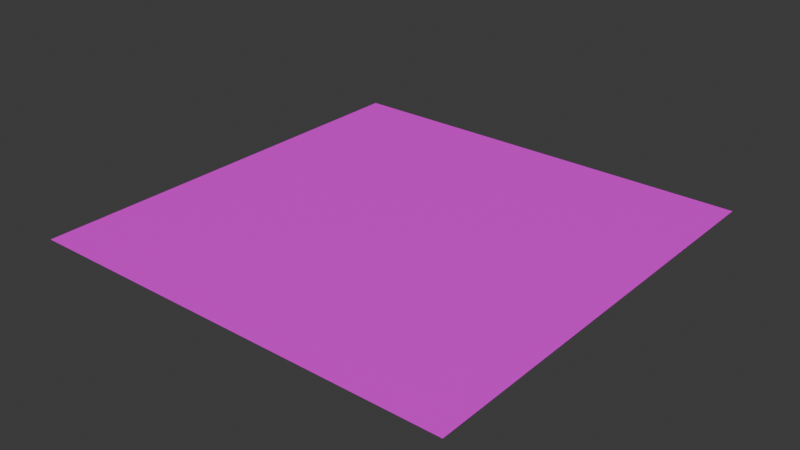 # Source: floorblock.blend  (saved by Blender 4.4.32; exported with 4.5.12 LTS)
import bpy
from mathutils import Matrix  # noqa: F401  (used for matrix-valued properties, if any)

bpy.ops.wm.read_factory_settings(use_empty=True)
scene = bpy.context.scene
scene.name = 'Scene'

# ---- collections
col_collection = bpy.data.collections.new('Collection'); scene.collection.children.link(col_collection)

# ---- images (referenced by path relative to the original .blend; pixels are not part of the script)
import os
ASSET_DIR = os.environ.get("B2B_ASSET_DIR", "")  # directory of the original .blend (textures are referenced by path, not embedded)
HERE = os.path.dirname(os.path.abspath(__file__))  # packed textures are extracted next to this script under _unpacked/

def load_image(name, relpath, width, height, colorspace="sRGB"):
    """Load a texture the original file referenced (path relative to the .blend, or extracted next to this script)."""
    p = next((c for c in (os.path.join(HERE, relpath), os.path.join(ASSET_DIR, relpath)) if relpath and os.path.exists(c)), "")
    if p:
        img = bpy.data.images.load(p, check_existing=True)
        img.name = name
    else:  # same state as the original file: an image datablock whose file is absent (Cycles renders it pink)
        img = bpy.data.images.new(name, width, height)
        img.source = "FILE"
        img.filepath = "//" + (relpath or name)
    img.colorspace_settings.name = colorspace
    return img
img_floor_stone_png = load_image('floor_stone.png', 'floor_stone.png', 1024, 1024, 'sRGB')

# ---- materials (node trees are filled in below, after node groups)
mat_material_001 = bpy.data.materials.new('Material.001')

# ---- material node trees
mat_material_001.use_nodes = True; mat_material_001.node_tree.nodes.clear()
_N = mat_material_001.node_tree.nodes; _L = mat_material_001.node_tree.links
n0 = _N.new('ShaderNodeBsdfPrincipled'); n0.name = 'Principled BSDF'; n0.location = (10, 300)
n1 = _N.new('ShaderNodeOutputMaterial'); n1.name = 'Material Output'; n1.location = (300, 300)
n2 = _N.new('ShaderNodeTexImage'); n2.name = 'Image Texture'; n2.location = (-280, 280)
n2.image = img_floor_stone_png
_L.new(n0.outputs[0], n1.inputs[0])
_L.new(n2.outputs[0], n0.inputs[0])
n1.is_active_output = True

# ---- world
world_world = bpy.data.worlds.new('World'); scene.world = world_world
world_world.use_nodes = True; world_world.node_tree.nodes.clear()
_N = world_world.node_tree.nodes; _L = world_world.node_tree.links
n0 = _N.new('ShaderNodeOutputWorld'); n0.name = 'World Output'; n0.location = (300, 300)
n1 = _N.new('ShaderNodeBackground'); n1.name = 'Background'; n1.location = (10, 300)
n1.inputs[0].default_value = (0.05088, 0.05088, 0.05088, 1.0)
_L.new(n1.outputs[0], n0.inputs[0])
n0.is_active_output = True
world_world.color = (0.05088, 0.05088, 0.05088)
world_world.sun_shadow_jitter_overblur = 0.0

# ---- meshes
me_plane = bpy.data.meshes.new('Plane')
me_plane.from_pydata([(-1.0, -1.0, 0.0), (1.0, -1.0, 0.0), (-1.0, 1.0, 0.0), (1.0, 1.0, 0.0)], [], [(0, 1, 3, 2)])
_uv = me_plane.uv_layers.new(name='UVMap')
_uv.uv.foreach_set('vector', [0.0, 0.0, 1.0, 0.0, 1.0, 1.0, 0.0, 1.0])
me_plane.materials.append(mat_material_001)
me_plane.update()

# ---- objects
ob_floorblock = bpy.data.objects.new('Floorblock', me_plane)

# ---- transforms, parenting, visibility, modifiers, constraints
ob_floorblock.location = (0.0, 0.0, 0.0)

# ---- collection membership
col_collection.objects.link(ob_floorblock)

# ---- scene / render settings (as saved in the file)
scene.frame_start = 1; scene.frame_end = 250; scene.frame_set(1)
scene.render.engine = 'BLENDER_EEVEE_NEXT'
bpy.context.view_layer.update()

# ---- added for rendering (the .blend has no active camera and no usable light): camera, sun
cam_auto = bpy.data.cameras.new('AutoCamera')
cam_auto.lens = 50.0
cam_auto.sensor_width = 36.0
cam_auto.clip_end = 1000.0
ob_auto_camera = bpy.data.objects.new('AutoCamera', cam_auto)
scene.collection.objects.link(ob_auto_camera)
ob_auto_camera.location = (2.61693, -3.14032, 2.09354)
ob_auto_camera.rotation_euler = (1.09748, -7.21219e-08, 0.694738)
scene.camera = ob_auto_camera
light_auto_sun = bpy.data.lights.new('AutoSun', 'SUN')
light_auto_sun.energy = 3.0
light_auto_sun.angle = 0.0523599
ob_auto_sun = bpy.data.objects.new('AutoSun', light_auto_sun)
scene.collection.objects.link(ob_auto_sun)
ob_auto_sun.rotation_euler = (0.872665, 0.174533, 0.523599)
bpy.context.view_layer.update()
